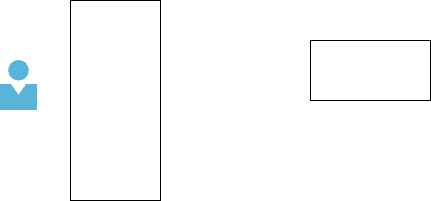

The diagram above was exported from draw.io. Its source (the exported page's mxGraphModel, read from the mxfile embedded in the PNG):
<mxGraphModel dx="1023" dy="666" grid="1" gridSize="10" guides="1" tooltips="1" connect="1" arrows="1" fold="1" page="1" pageScale="1" pageWidth="827" pageHeight="1169" math="0" shadow="0">
  <root>
    <mxCell id="0" />
    <mxCell id="1" parent="0" />
    <mxCell id="AmThfHY6NaKwqO_-aNST-2" value="" style="image;sketch=0;aspect=fixed;html=1;points=[];align=center;fontSize=12;image=img/lib/mscae/Person.svg;" parent="1" vertex="1">
      <mxGeometry x="200" y="250" width="37" height="50" as="geometry" />
    </mxCell>
    <mxCell id="AmThfHY6NaKwqO_-aNST-3" value="" style="rounded=0;whiteSpace=wrap;html=1;" parent="1" vertex="1">
      <mxGeometry x="270" y="190" width="90" height="200" as="geometry" />
    </mxCell>
    <mxCell id="AmThfHY6NaKwqO_-aNST-4" value="" style="rounded=0;whiteSpace=wrap;html=1;" parent="1" vertex="1">
      <mxGeometry x="510" y="230" width="120" height="60" as="geometry" />
    </mxCell>
  </root>
</mxGraphModel>